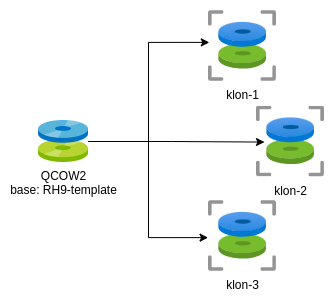

The diagram above was exported from draw.io. Its source (the exported page's mxGraphModel, read from the mxfile embedded in the PNG):
<mxGraphModel dx="1464" dy="1391" grid="1" gridSize="10" guides="1" tooltips="1" connect="1" arrows="1" fold="1" page="1" pageScale="1" pageWidth="827" pageHeight="1169" math="0" shadow="0">
  <root>
    <mxCell id="0" />
    <mxCell id="1" parent="0" />
    <mxCell id="2" value="QCOW2&lt;div&gt;base: RH9-template&lt;/div&gt;" style="image;sketch=0;aspect=fixed;html=1;points=[];align=center;fontSize=12;image=img/lib/mscae/Discs.svg;" vertex="1" parent="1">
      <mxGeometry x="70" y="120" width="50" height="42" as="geometry" />
    </mxCell>
    <mxCell id="3" value="klon-1" style="image;aspect=fixed;html=1;points=[];align=center;fontSize=12;image=img/lib/azure2/compute/Disks_Snapshots.svg;" vertex="1" parent="1">
      <mxGeometry x="240" y="10" width="68" height="71" as="geometry" />
    </mxCell>
    <mxCell id="4" value="klon-2" style="image;aspect=fixed;html=1;points=[];align=center;fontSize=12;image=img/lib/azure2/compute/Disks_Snapshots.svg;" vertex="1" parent="1">
      <mxGeometry x="288" y="105.5" width="68" height="71" as="geometry" />
    </mxCell>
    <mxCell id="5" value="klon-3" style="image;aspect=fixed;html=1;points=[];align=center;fontSize=12;image=img/lib/azure2/compute/Disks_Snapshots.svg;" vertex="1" parent="1">
      <mxGeometry x="240" y="200" width="68" height="71" as="geometry" />
    </mxCell>
    <mxCell id="6" style="edgeStyle=orthogonalEdgeStyle;rounded=0;orthogonalLoop=1;jettySize=auto;html=1;entryX=0.012;entryY=0.449;entryDx=0;entryDy=0;entryPerimeter=0;" edge="1" source="2" target="3" parent="1">
      <mxGeometry relative="1" as="geometry" />
    </mxCell>
    <mxCell id="7" style="edgeStyle=orthogonalEdgeStyle;rounded=0;orthogonalLoop=1;jettySize=auto;html=1;entryX=0.117;entryY=0.508;entryDx=0;entryDy=0;entryPerimeter=0;" edge="1" source="2" target="4" parent="1">
      <mxGeometry relative="1" as="geometry" />
    </mxCell>
    <mxCell id="8" style="edgeStyle=orthogonalEdgeStyle;rounded=0;orthogonalLoop=1;jettySize=auto;html=1;entryX=-0.006;entryY=0.523;entryDx=0;entryDy=0;entryPerimeter=0;" edge="1" source="2" target="5" parent="1">
      <mxGeometry relative="1" as="geometry" />
    </mxCell>
  </root>
</mxGraphModel>